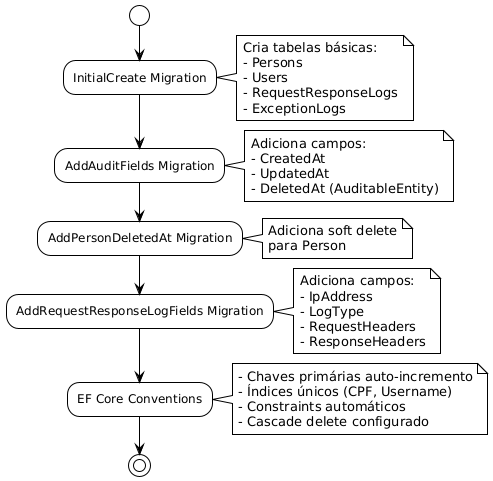

The diagram above was rendered by PlantUML. Its source (embedded in the PNG):
@startuml
!theme plain

start

:InitialCreate Migration;
note right: Cria tabelas básicas:\n- Persons\n- Users\n- RequestResponseLogs\n- ExceptionLogs

:AddAuditFields Migration;
note right: Adiciona campos:\n- CreatedAt\n- UpdatedAt\n- DeletedAt (AuditableEntity)

:AddPersonDeletedAt Migration;
note right: Adiciona soft delete\npara Person

:AddRequestResponseLogFields Migration;
note right: Adiciona campos:\n- IpAddress\n- LogType\n- RequestHeaders\n- ResponseHeaders

:EF Core Conventions;
note right: - Chaves primárias auto-incremento\n- Índices únicos (CPF, Username)\n- Constraints automáticos\n- Cascade delete configurado

stop
@enduml